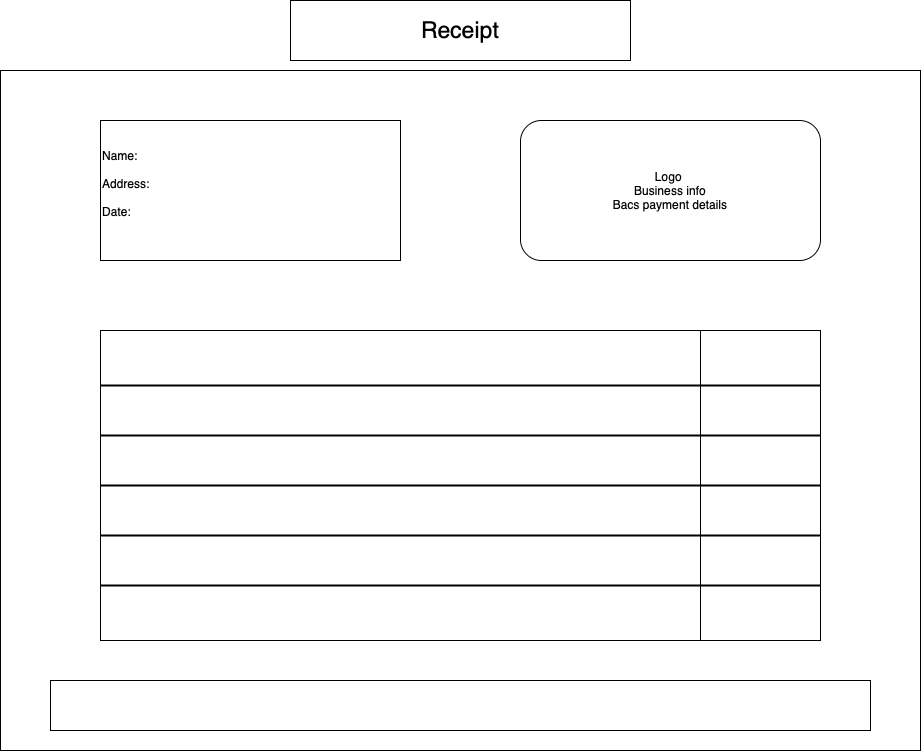

The diagram above was exported from draw.io. Its source (the exported page's mxGraphModel, read from the mxfile embedded in the PNG):
<mxGraphModel dx="1357" dy="920" grid="1" gridSize="10" guides="1" tooltips="1" connect="1" arrows="1" fold="1" page="1" pageScale="1" pageWidth="1169" pageHeight="827" math="0" shadow="0">
  <root>
    <mxCell id="0" />
    <mxCell id="1" parent="0" />
    <mxCell id="n5ylJPMjBKMcANRKaQj8-1" value="" style="rounded=0;whiteSpace=wrap;html=1;" vertex="1" parent="1">
      <mxGeometry x="120" y="80" width="920" height="680" as="geometry" />
    </mxCell>
    <mxCell id="n5ylJPMjBKMcANRKaQj8-2" value="Name:&lt;br&gt;&lt;br&gt;Address:&lt;br&gt;&lt;br&gt;Date:&lt;br&gt;&lt;br&gt;" style="rounded=0;whiteSpace=wrap;html=1;align=left;" vertex="1" parent="1">
      <mxGeometry x="220" y="130" width="300" height="140" as="geometry" />
    </mxCell>
    <mxCell id="n5ylJPMjBKMcANRKaQj8-3" value="Logo&amp;nbsp;&lt;br&gt;Business info&lt;br&gt;Bacs payment details" style="rounded=1;whiteSpace=wrap;html=1;" vertex="1" parent="1">
      <mxGeometry x="640" y="130" width="300" height="140" as="geometry" />
    </mxCell>
    <mxCell id="n5ylJPMjBKMcANRKaQj8-4" value="" style="rounded=0;whiteSpace=wrap;html=1;" vertex="1" parent="1">
      <mxGeometry x="220" y="340" width="720" height="310" as="geometry" />
    </mxCell>
    <mxCell id="n5ylJPMjBKMcANRKaQj8-5" value="" style="rounded=0;whiteSpace=wrap;html=1;" vertex="1" parent="1">
      <mxGeometry x="820" y="340" width="120" height="310" as="geometry" />
    </mxCell>
    <mxCell id="n5ylJPMjBKMcANRKaQj8-7" value="" style="line;strokeWidth=2;html=1;" vertex="1" parent="1">
      <mxGeometry x="220" y="390" width="720" height="10" as="geometry" />
    </mxCell>
    <mxCell id="n5ylJPMjBKMcANRKaQj8-8" value="" style="line;strokeWidth=2;html=1;" vertex="1" parent="1">
      <mxGeometry x="220" y="440" width="720" height="10" as="geometry" />
    </mxCell>
    <mxCell id="n5ylJPMjBKMcANRKaQj8-9" value="" style="line;strokeWidth=2;html=1;" vertex="1" parent="1">
      <mxGeometry x="220" y="490" width="720" height="10" as="geometry" />
    </mxCell>
    <mxCell id="n5ylJPMjBKMcANRKaQj8-10" value="" style="line;strokeWidth=2;html=1;" vertex="1" parent="1">
      <mxGeometry x="220" y="540" width="720" height="10" as="geometry" />
    </mxCell>
    <mxCell id="n5ylJPMjBKMcANRKaQj8-11" value="" style="line;strokeWidth=2;html=1;" vertex="1" parent="1">
      <mxGeometry x="220" y="590" width="720" height="10" as="geometry" />
    </mxCell>
    <mxCell id="n5ylJPMjBKMcANRKaQj8-14" value="" style="rounded=0;whiteSpace=wrap;html=1;fontSize=13;" vertex="1" parent="1">
      <mxGeometry x="170" y="690" width="820" height="50" as="geometry" />
    </mxCell>
    <mxCell id="n5ylJPMjBKMcANRKaQj8-15" value="&lt;font style=&quot;font-size: 23px;&quot;&gt;Receipt&lt;/font&gt;" style="rounded=0;whiteSpace=wrap;html=1;fontSize=13;" vertex="1" parent="1">
      <mxGeometry x="410" y="10" width="340" height="60" as="geometry" />
    </mxCell>
  </root>
</mxGraphModel>